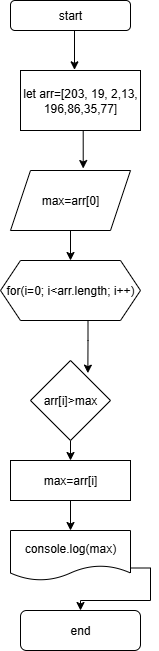

The diagram above was exported from draw.io. Its source (the exported page's mxGraphModel, read from the mxfile embedded in the PNG):
<mxGraphModel dx="786" dy="425" grid="1" gridSize="10" guides="1" tooltips="1" connect="1" arrows="1" fold="1" page="1" pageScale="1" pageWidth="850" pageHeight="1100" math="0" shadow="0">
  <root>
    <mxCell id="0" />
    <mxCell id="1" parent="0" />
    <mxCell id="34QeSRL6-ifZgheJZ9dn-1" value="start" style="rounded=1;whiteSpace=wrap;html=1;" vertex="1" parent="1">
      <mxGeometry x="330" y="40" width="120" height="30" as="geometry" />
    </mxCell>
    <mxCell id="34QeSRL6-ifZgheJZ9dn-3" value="let arr=[203, 19, 2,13, 196,86,35,77]" style="rounded=0;whiteSpace=wrap;html=1;" vertex="1" parent="1">
      <mxGeometry x="340" y="110" width="120" height="60" as="geometry" />
    </mxCell>
    <mxCell id="34QeSRL6-ifZgheJZ9dn-14" style="edgeStyle=orthogonalEdgeStyle;rounded=0;orthogonalLoop=1;jettySize=auto;html=1;exitX=0.5;exitY=1;exitDx=0;exitDy=0;entryX=0.5;entryY=0;entryDx=0;entryDy=0;" edge="1" parent="1" source="34QeSRL6-ifZgheJZ9dn-4" target="34QeSRL6-ifZgheJZ9dn-5">
      <mxGeometry relative="1" as="geometry" />
    </mxCell>
    <mxCell id="34QeSRL6-ifZgheJZ9dn-4" value="max=arr[0]" style="shape=parallelogram;perimeter=parallelogramPerimeter;whiteSpace=wrap;html=1;fixedSize=1;" vertex="1" parent="1">
      <mxGeometry x="330" y="210" width="120" height="60" as="geometry" />
    </mxCell>
    <mxCell id="34QeSRL6-ifZgheJZ9dn-5" value="for(i=0; i&amp;lt;arr.length; i++)" style="shape=hexagon;perimeter=hexagonPerimeter2;whiteSpace=wrap;html=1;fixedSize=1;" vertex="1" parent="1">
      <mxGeometry x="320" y="300" width="140" height="60" as="geometry" />
    </mxCell>
    <mxCell id="34QeSRL6-ifZgheJZ9dn-16" style="edgeStyle=orthogonalEdgeStyle;rounded=0;orthogonalLoop=1;jettySize=auto;html=1;exitX=0.5;exitY=1;exitDx=0;exitDy=0;entryX=0.5;entryY=0;entryDx=0;entryDy=0;" edge="1" parent="1" source="34QeSRL6-ifZgheJZ9dn-7" target="34QeSRL6-ifZgheJZ9dn-8">
      <mxGeometry relative="1" as="geometry" />
    </mxCell>
    <mxCell id="34QeSRL6-ifZgheJZ9dn-7" value="arr[i]&amp;gt;max" style="rhombus;whiteSpace=wrap;html=1;" vertex="1" parent="1">
      <mxGeometry x="350" y="400" width="80" height="80" as="geometry" />
    </mxCell>
    <mxCell id="34QeSRL6-ifZgheJZ9dn-17" style="edgeStyle=orthogonalEdgeStyle;rounded=0;orthogonalLoop=1;jettySize=auto;html=1;exitX=0.5;exitY=1;exitDx=0;exitDy=0;entryX=0.5;entryY=0;entryDx=0;entryDy=0;" edge="1" parent="1" source="34QeSRL6-ifZgheJZ9dn-8" target="34QeSRL6-ifZgheJZ9dn-9">
      <mxGeometry relative="1" as="geometry" />
    </mxCell>
    <mxCell id="34QeSRL6-ifZgheJZ9dn-8" value="max=arr[i]" style="rounded=0;whiteSpace=wrap;html=1;" vertex="1" parent="1">
      <mxGeometry x="330" y="500" width="120" height="40" as="geometry" />
    </mxCell>
    <mxCell id="34QeSRL6-ifZgheJZ9dn-18" style="edgeStyle=orthogonalEdgeStyle;rounded=0;orthogonalLoop=1;jettySize=auto;html=1;exitX=1;exitY=0.75;exitDx=0;exitDy=0;entryX=0.5;entryY=0;entryDx=0;entryDy=0;" edge="1" parent="1" source="34QeSRL6-ifZgheJZ9dn-9" target="34QeSRL6-ifZgheJZ9dn-11">
      <mxGeometry relative="1" as="geometry" />
    </mxCell>
    <mxCell id="34QeSRL6-ifZgheJZ9dn-9" value="console.log(max)" style="shape=document;whiteSpace=wrap;html=1;boundedLbl=1;" vertex="1" parent="1">
      <mxGeometry x="330" y="570" width="120" height="50" as="geometry" />
    </mxCell>
    <mxCell id="34QeSRL6-ifZgheJZ9dn-11" value="end" style="rounded=1;whiteSpace=wrap;html=1;" vertex="1" parent="1">
      <mxGeometry x="340" y="650" width="120" height="40" as="geometry" />
    </mxCell>
    <mxCell id="34QeSRL6-ifZgheJZ9dn-12" style="edgeStyle=orthogonalEdgeStyle;rounded=0;orthogonalLoop=1;jettySize=auto;html=1;exitX=0.5;exitY=1;exitDx=0;exitDy=0;entryX=0.45;entryY=-0.011;entryDx=0;entryDy=0;entryPerimeter=0;" edge="1" parent="1" source="34QeSRL6-ifZgheJZ9dn-1" target="34QeSRL6-ifZgheJZ9dn-3">
      <mxGeometry relative="1" as="geometry" />
    </mxCell>
    <mxCell id="34QeSRL6-ifZgheJZ9dn-13" style="edgeStyle=orthogonalEdgeStyle;rounded=0;orthogonalLoop=1;jettySize=auto;html=1;exitX=0.5;exitY=1;exitDx=0;exitDy=0;entryX=0.606;entryY=-0.033;entryDx=0;entryDy=0;entryPerimeter=0;" edge="1" parent="1" source="34QeSRL6-ifZgheJZ9dn-3" target="34QeSRL6-ifZgheJZ9dn-4">
      <mxGeometry relative="1" as="geometry" />
    </mxCell>
    <mxCell id="34QeSRL6-ifZgheJZ9dn-15" style="edgeStyle=orthogonalEdgeStyle;rounded=0;orthogonalLoop=1;jettySize=auto;html=1;exitX=0.625;exitY=1;exitDx=0;exitDy=0;entryX=0.717;entryY=0.158;entryDx=0;entryDy=0;entryPerimeter=0;" edge="1" parent="1" source="34QeSRL6-ifZgheJZ9dn-5" target="34QeSRL6-ifZgheJZ9dn-7">
      <mxGeometry relative="1" as="geometry" />
    </mxCell>
  </root>
</mxGraphModel>